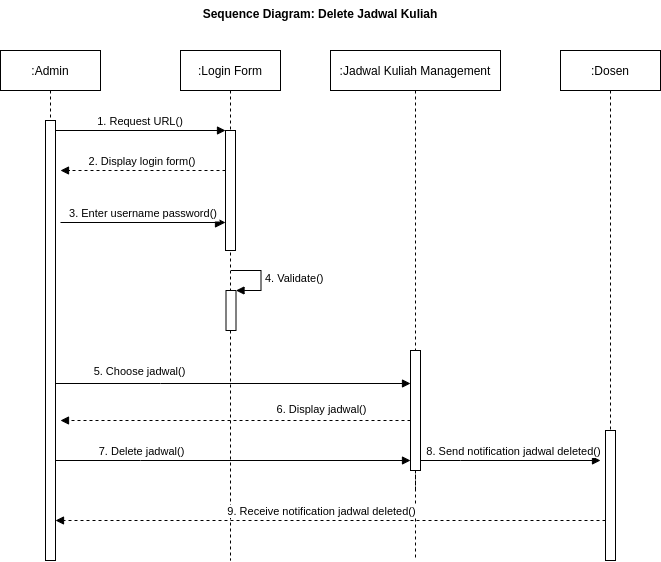

The diagram above was exported from draw.io. Its source (the exported page's mxGraphModel, read from the mxfile embedded in the PNG):
<mxGraphModel dx="868" dy="448" grid="1" gridSize="10" guides="1" tooltips="1" connect="1" arrows="1" fold="1" page="1" pageScale="1" pageWidth="850" pageHeight="1100" math="0" shadow="0">
  <root>
    <mxCell id="0" />
    <mxCell id="1" parent="0" />
    <mxCell id="3nuBFxr9cyL0pnOWT2aG-1" value=":Admin" style="shape=umlLifeline;perimeter=lifelinePerimeter;container=1;collapsible=0;recursiveResize=0;rounded=0;shadow=0;strokeWidth=1;" parent="1" vertex="1">
      <mxGeometry x="120" y="80" width="100" height="510" as="geometry" />
    </mxCell>
    <mxCell id="3nuBFxr9cyL0pnOWT2aG-2" value="" style="points=[];perimeter=orthogonalPerimeter;rounded=0;shadow=0;strokeWidth=1;" parent="3nuBFxr9cyL0pnOWT2aG-1" vertex="1">
      <mxGeometry x="45" y="70" width="10" height="440" as="geometry" />
    </mxCell>
    <mxCell id="3nuBFxr9cyL0pnOWT2aG-5" value=":Login Form" style="shape=umlLifeline;perimeter=lifelinePerimeter;container=1;collapsible=0;recursiveResize=0;rounded=0;shadow=0;strokeWidth=1;" parent="1" vertex="1">
      <mxGeometry x="300" y="80" width="100" height="510" as="geometry" />
    </mxCell>
    <mxCell id="3nuBFxr9cyL0pnOWT2aG-6" value="" style="points=[];perimeter=orthogonalPerimeter;rounded=0;shadow=0;strokeWidth=1;" parent="3nuBFxr9cyL0pnOWT2aG-5" vertex="1">
      <mxGeometry x="45" y="80" width="10" height="120" as="geometry" />
    </mxCell>
    <mxCell id="3nuBFxr9cyL0pnOWT2aG-8" value="1. Request URL()" style="verticalAlign=bottom;endArrow=block;entryX=0;entryY=0;shadow=0;strokeWidth=1;" parent="1" source="3nuBFxr9cyL0pnOWT2aG-2" target="3nuBFxr9cyL0pnOWT2aG-6" edge="1">
      <mxGeometry relative="1" as="geometry">
        <mxPoint x="275" y="160" as="sourcePoint" />
      </mxGeometry>
    </mxCell>
    <mxCell id="3nuBFxr9cyL0pnOWT2aG-9" value="2. Display login form()" style="verticalAlign=bottom;endArrow=block;entryX=1;entryY=0;shadow=0;strokeWidth=1;dashed=1;" parent="1" source="3nuBFxr9cyL0pnOWT2aG-6" edge="1">
      <mxGeometry relative="1" as="geometry">
        <mxPoint x="240" y="200" as="sourcePoint" />
        <mxPoint x="180" y="200" as="targetPoint" />
      </mxGeometry>
    </mxCell>
    <mxCell id="3nuBFxr9cyL0pnOWT2aG-10" value="3. Enter username password()" style="verticalAlign=bottom;endArrow=block;endSize=8;exitX=1;exitY=0.95;shadow=0;strokeWidth=1;endFill=1;" parent="1" edge="1">
      <mxGeometry relative="1" as="geometry">
        <mxPoint x="345" y="252" as="targetPoint" />
        <mxPoint x="180" y="252" as="sourcePoint" />
      </mxGeometry>
    </mxCell>
    <mxCell id="yMJpFkTAiboX2hiCFLps-1" value=":Jadwal Kuliah Management" style="shape=umlLifeline;perimeter=lifelinePerimeter;container=1;collapsible=0;recursiveResize=0;rounded=0;shadow=0;strokeWidth=1;" parent="1" vertex="1">
      <mxGeometry x="450" y="80" width="170" height="440" as="geometry" />
    </mxCell>
    <mxCell id="yMJpFkTAiboX2hiCFLps-2" value="" style="points=[];perimeter=orthogonalPerimeter;rounded=0;shadow=0;strokeWidth=1;" parent="yMJpFkTAiboX2hiCFLps-1" vertex="1">
      <mxGeometry x="80" y="300" width="10" height="120" as="geometry" />
    </mxCell>
    <mxCell id="yMJpFkTAiboX2hiCFLps-3" value=":Dosen" style="shape=umlLifeline;perimeter=lifelinePerimeter;container=1;collapsible=0;recursiveResize=0;rounded=0;shadow=0;strokeWidth=1;" parent="1" vertex="1">
      <mxGeometry x="680" y="80" width="100" height="510" as="geometry" />
    </mxCell>
    <mxCell id="yMJpFkTAiboX2hiCFLps-4" value="" style="points=[];perimeter=orthogonalPerimeter;rounded=0;shadow=0;strokeWidth=1;" parent="yMJpFkTAiboX2hiCFLps-3" vertex="1">
      <mxGeometry x="45" y="380" width="10" height="130" as="geometry" />
    </mxCell>
    <mxCell id="yMJpFkTAiboX2hiCFLps-6" value="" style="html=1;points=[];perimeter=orthogonalPerimeter;" parent="1" vertex="1">
      <mxGeometry x="345.5" y="320" width="10" height="40" as="geometry" />
    </mxCell>
    <mxCell id="yMJpFkTAiboX2hiCFLps-7" value="4. Validate()" style="edgeStyle=orthogonalEdgeStyle;html=1;align=left;spacingLeft=2;endArrow=block;rounded=0;entryX=1;entryY=0;" parent="1" target="yMJpFkTAiboX2hiCFLps-6" edge="1">
      <mxGeometry relative="1" as="geometry">
        <mxPoint x="350.5" y="300" as="sourcePoint" />
        <Array as="points">
          <mxPoint x="380.5" y="300" />
        </Array>
      </mxGeometry>
    </mxCell>
    <mxCell id="yMJpFkTAiboX2hiCFLps-9" style="edgeStyle=orthogonalEdgeStyle;rounded=0;orthogonalLoop=1;jettySize=auto;html=1;endArrow=block;endFill=1;" parent="1" source="3nuBFxr9cyL0pnOWT2aG-2" edge="1">
      <mxGeometry relative="1" as="geometry">
        <mxPoint x="530" y="413" as="targetPoint" />
        <Array as="points">
          <mxPoint x="280" y="413" />
          <mxPoint x="280" y="413" />
        </Array>
      </mxGeometry>
    </mxCell>
    <mxCell id="yMJpFkTAiboX2hiCFLps-10" value="5. Choose jadwal()" style="edgeLabel;html=1;align=center;verticalAlign=middle;resizable=0;points=[];" parent="yMJpFkTAiboX2hiCFLps-9" vertex="1" connectable="0">
      <mxGeometry x="-0.2521" y="1" relative="1" as="geometry">
        <mxPoint x="-50" y="-12" as="offset" />
      </mxGeometry>
    </mxCell>
    <mxCell id="yMJpFkTAiboX2hiCFLps-15" value="Sequence Diagram: Delete Jadwal Kuliah" style="text;align=center;fontStyle=1;verticalAlign=middle;spacingLeft=3;spacingRight=3;strokeColor=none;rotatable=0;points=[[0,0.5],[1,0.5]];portConstraint=eastwest;" parent="1" vertex="1">
      <mxGeometry x="400" y="30" width="80" height="26" as="geometry" />
    </mxCell>
    <mxCell id="yMJpFkTAiboX2hiCFLps-16" style="edgeStyle=orthogonalEdgeStyle;rounded=0;orthogonalLoop=1;jettySize=auto;html=1;endArrow=block;endFill=1;dashed=1;" parent="1" source="yMJpFkTAiboX2hiCFLps-2" edge="1">
      <mxGeometry relative="1" as="geometry">
        <mxPoint x="180" y="450" as="targetPoint" />
        <Array as="points">
          <mxPoint x="350" y="450" />
          <mxPoint x="350" y="450" />
        </Array>
      </mxGeometry>
    </mxCell>
    <mxCell id="yMJpFkTAiboX2hiCFLps-17" value="6. Display jadwal()" style="edgeLabel;html=1;align=center;verticalAlign=middle;resizable=0;points=[];" parent="yMJpFkTAiboX2hiCFLps-16" vertex="1" connectable="0">
      <mxGeometry x="0.2571" y="-3" relative="1" as="geometry">
        <mxPoint x="130" y="-9" as="offset" />
      </mxGeometry>
    </mxCell>
    <mxCell id="yMJpFkTAiboX2hiCFLps-18" style="edgeStyle=orthogonalEdgeStyle;rounded=0;orthogonalLoop=1;jettySize=auto;html=1;endArrow=block;endFill=1;" parent="1" source="3nuBFxr9cyL0pnOWT2aG-2" edge="1">
      <mxGeometry relative="1" as="geometry">
        <mxPoint x="530" y="490" as="targetPoint" />
        <Array as="points">
          <mxPoint x="260" y="490" />
          <mxPoint x="260" y="490" />
        </Array>
      </mxGeometry>
    </mxCell>
    <mxCell id="yMJpFkTAiboX2hiCFLps-19" value="7. Delete jadwal()" style="edgeLabel;html=1;align=center;verticalAlign=middle;resizable=0;points=[];" parent="yMJpFkTAiboX2hiCFLps-18" vertex="1" connectable="0">
      <mxGeometry x="-0.4479" y="1" relative="1" as="geometry">
        <mxPoint x="-13" y="-9" as="offset" />
      </mxGeometry>
    </mxCell>
    <mxCell id="yMJpFkTAiboX2hiCFLps-20" style="edgeStyle=orthogonalEdgeStyle;rounded=0;orthogonalLoop=1;jettySize=auto;html=1;endArrow=block;endFill=1;" parent="1" source="yMJpFkTAiboX2hiCFLps-2" edge="1">
      <mxGeometry relative="1" as="geometry">
        <mxPoint x="720" y="490" as="targetPoint" />
        <Array as="points">
          <mxPoint x="580" y="490" />
          <mxPoint x="580" y="490" />
        </Array>
      </mxGeometry>
    </mxCell>
    <mxCell id="yMJpFkTAiboX2hiCFLps-21" value="8. Send notification jadwal deleted()" style="edgeLabel;html=1;align=center;verticalAlign=middle;resizable=0;points=[];" parent="yMJpFkTAiboX2hiCFLps-20" vertex="1" connectable="0">
      <mxGeometry x="0.2889" y="-1" relative="1" as="geometry">
        <mxPoint x="-24" y="-11" as="offset" />
      </mxGeometry>
    </mxCell>
    <mxCell id="yMJpFkTAiboX2hiCFLps-23" style="edgeStyle=orthogonalEdgeStyle;rounded=0;orthogonalLoop=1;jettySize=auto;html=1;endArrow=none;endFill=0;dashed=1;" parent="1" source="yMJpFkTAiboX2hiCFLps-2" edge="1">
      <mxGeometry relative="1" as="geometry">
        <mxPoint x="535" y="590" as="targetPoint" />
      </mxGeometry>
    </mxCell>
    <mxCell id="yMJpFkTAiboX2hiCFLps-24" style="edgeStyle=orthogonalEdgeStyle;rounded=0;orthogonalLoop=1;jettySize=auto;html=1;endArrow=block;endFill=1;dashed=1;" parent="1" source="yMJpFkTAiboX2hiCFLps-4" target="3nuBFxr9cyL0pnOWT2aG-2" edge="1">
      <mxGeometry relative="1" as="geometry">
        <mxPoint x="250" y="540" as="targetPoint" />
        <Array as="points">
          <mxPoint x="580" y="550" />
          <mxPoint x="580" y="550" />
        </Array>
      </mxGeometry>
    </mxCell>
    <mxCell id="yMJpFkTAiboX2hiCFLps-25" value="9. Receive notification jadwal deleted()" style="edgeLabel;html=1;align=center;verticalAlign=middle;resizable=0;points=[];" parent="yMJpFkTAiboX2hiCFLps-24" vertex="1" connectable="0">
      <mxGeometry x="0.123" y="1" relative="1" as="geometry">
        <mxPoint x="24" y="-11" as="offset" />
      </mxGeometry>
    </mxCell>
  </root>
</mxGraphModel>